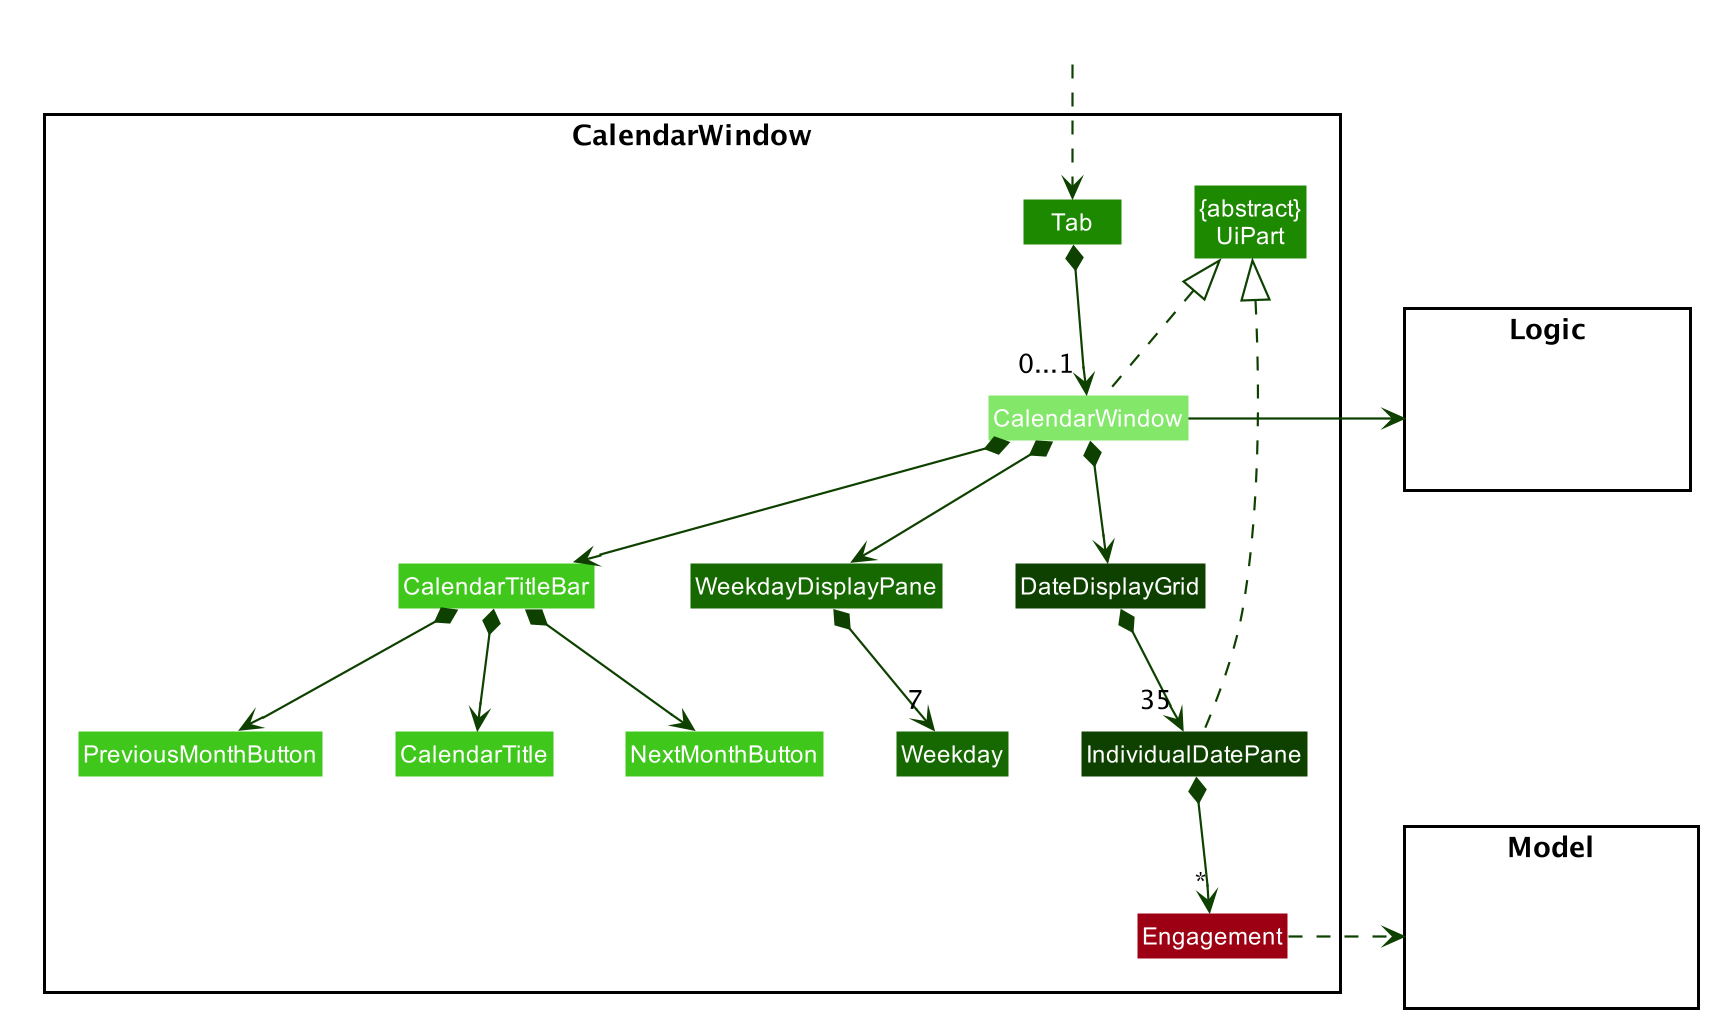

The diagram above was rendered by PlantUML. Its source (embedded in the PNG):
@startuml








skinparam BackgroundColor #FFFFFFF

skinparam Shadowing false

skinparam Class {
    FontColor #FFFFFF
    BorderThickness 1
    BorderColor #FFFFFF
    StereotypeFontColor #FFFFFF
    FontName Arial
}

skinparam Actor {
    BorderColor #000000
    Color #000000
    FontName Arial
}

skinparam Sequence {
    MessageAlign center
    BoxFontSize 15
    BoxPadding 0
    BoxFontColor #FFFFFF
    FontName Arial
}

skinparam Participant {
    FontColor #FFFFFFF
    Padding 20
}

skinparam MinClassWidth 50
skinparam ParticipantPadding 10
skinparam Shadowing false
skinparam DefaultTextAlignment center
skinparam packageStyle Rectangle

hide footbox
hide members
hide circle
skinparam arrowThickness 1.1
skinparam arrowColor #0E4100

package CalendarWindow <<Rectangle>>{
Class Tab #1D8900
Class "{abstract}\nUiPart" as UiPart #1D8900
Class CalendarWindow #83E769
Class CalendarTitleBar #3FC71B
Class PreviousMonthButton #3FC71B
Class CalendarTitle #3FC71B
Class NextMonthButton #3FC71B
Class WeekdayDisplayPane #166800
Class Weekday #166800
Class DateDisplayGrid #0E4100
Class IndividualDatePane #0E4100
Class Engagement #9D0012
}

package Model <<Rectangle>> {
Class HiddenModel #FFFFFF
}

package Logic <<Rectangle>> {
Class HiddenLogic #FFFFFF
}

Class HiddenOutside #FFFFFF
HiddenOutside ..> Tab
Tab *-down-> "0...1" CalendarWindow

CalendarWindow .up.|> UiPart
CalendarWindow -right-> Logic
CalendarWindow *-down-> CalendarTitleBar
CalendarWindow *-down-> WeekdayDisplayPane
CalendarWindow *-down-> DateDisplayGrid

CalendarTitleBar *-down-> PreviousMonthButton
CalendarTitleBar *-down-> CalendarTitle
CalendarTitleBar *-down-> NextMonthButton

WeekdayDisplayPane *-down-> "7" Weekday

DateDisplayGrid *-down-> "35" IndividualDatePane

IndividualDatePane .up.|> UiPart
IndividualDatePane *-down-> "*" Engagement

Engagement .right.> Model

@enduml